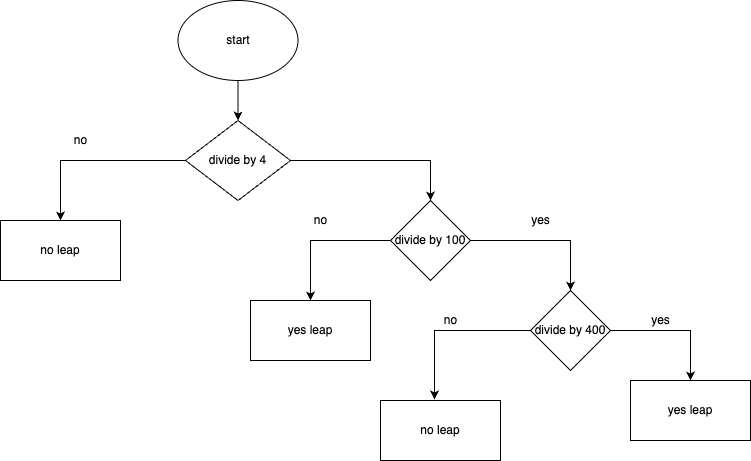

The diagram above was exported from draw.io. Its source (the exported page's mxGraphModel, read from the mxfile embedded in the PNG):
<mxGraphModel dx="946" dy="503" grid="1" gridSize="10" guides="1" tooltips="1" connect="1" arrows="1" fold="1" page="1" pageScale="1" pageWidth="827" pageHeight="1169" math="0" shadow="0">
  <root>
    <mxCell id="0" />
    <mxCell id="1" parent="0" />
    <mxCell id="2A7tyZEpB93X9Uyr4L2a-3" style="edgeStyle=orthogonalEdgeStyle;rounded=0;orthogonalLoop=1;jettySize=auto;html=1;exitX=0.5;exitY=1;exitDx=0;exitDy=0;" edge="1" parent="1" source="2A7tyZEpB93X9Uyr4L2a-2" target="2A7tyZEpB93X9Uyr4L2a-4">
      <mxGeometry relative="1" as="geometry">
        <mxPoint x="400" y="240" as="targetPoint" />
      </mxGeometry>
    </mxCell>
    <mxCell id="2A7tyZEpB93X9Uyr4L2a-2" value="start" style="ellipse;whiteSpace=wrap;html=1;" vertex="1" parent="1">
      <mxGeometry x="347.5" y="80" width="120" height="80" as="geometry" />
    </mxCell>
    <mxCell id="2A7tyZEpB93X9Uyr4L2a-8" style="edgeStyle=orthogonalEdgeStyle;rounded=0;orthogonalLoop=1;jettySize=auto;html=1;" edge="1" parent="1" source="2A7tyZEpB93X9Uyr4L2a-4" target="2A7tyZEpB93X9Uyr4L2a-6">
      <mxGeometry relative="1" as="geometry" />
    </mxCell>
    <mxCell id="2A7tyZEpB93X9Uyr4L2a-15" style="edgeStyle=orthogonalEdgeStyle;rounded=0;orthogonalLoop=1;jettySize=auto;html=1;entryX=0.5;entryY=0;entryDx=0;entryDy=0;" edge="1" parent="1" source="2A7tyZEpB93X9Uyr4L2a-4" target="2A7tyZEpB93X9Uyr4L2a-12">
      <mxGeometry relative="1" as="geometry" />
    </mxCell>
    <mxCell id="2A7tyZEpB93X9Uyr4L2a-4" value="divide by 4" style="rhombus;whiteSpace=wrap;html=1;" vertex="1" parent="1">
      <mxGeometry x="355" y="200" width="105" height="80" as="geometry" />
    </mxCell>
    <mxCell id="2A7tyZEpB93X9Uyr4L2a-6" value="no leap" style="rounded=0;whiteSpace=wrap;html=1;" vertex="1" parent="1">
      <mxGeometry x="170" y="300" width="120" height="60" as="geometry" />
    </mxCell>
    <mxCell id="2A7tyZEpB93X9Uyr4L2a-9" value="no" style="text;html=1;align=center;verticalAlign=middle;resizable=0;points=[];autosize=1;strokeColor=none;fillColor=none;" vertex="1" parent="1">
      <mxGeometry x="230" y="205" width="40" height="30" as="geometry" />
    </mxCell>
    <mxCell id="2A7tyZEpB93X9Uyr4L2a-14" style="edgeStyle=orthogonalEdgeStyle;rounded=0;orthogonalLoop=1;jettySize=auto;html=1;" edge="1" parent="1" source="2A7tyZEpB93X9Uyr4L2a-12" target="2A7tyZEpB93X9Uyr4L2a-13">
      <mxGeometry relative="1" as="geometry" />
    </mxCell>
    <mxCell id="2A7tyZEpB93X9Uyr4L2a-18" style="edgeStyle=orthogonalEdgeStyle;rounded=0;orthogonalLoop=1;jettySize=auto;html=1;entryX=0.5;entryY=0;entryDx=0;entryDy=0;" edge="1" parent="1" source="2A7tyZEpB93X9Uyr4L2a-12" target="2A7tyZEpB93X9Uyr4L2a-17">
      <mxGeometry relative="1" as="geometry" />
    </mxCell>
    <mxCell id="2A7tyZEpB93X9Uyr4L2a-12" value="divide by 100" style="rhombus;whiteSpace=wrap;html=1;" vertex="1" parent="1">
      <mxGeometry x="560" y="280" width="80" height="80" as="geometry" />
    </mxCell>
    <mxCell id="2A7tyZEpB93X9Uyr4L2a-13" value="yes leap" style="rounded=0;whiteSpace=wrap;html=1;" vertex="1" parent="1">
      <mxGeometry x="420" y="380" width="120" height="60" as="geometry" />
    </mxCell>
    <mxCell id="2A7tyZEpB93X9Uyr4L2a-16" value="no" style="text;html=1;align=center;verticalAlign=middle;resizable=0;points=[];autosize=1;strokeColor=none;fillColor=none;" vertex="1" parent="1">
      <mxGeometry x="470" y="285" width="40" height="30" as="geometry" />
    </mxCell>
    <mxCell id="2A7tyZEpB93X9Uyr4L2a-20" style="edgeStyle=orthogonalEdgeStyle;rounded=0;orthogonalLoop=1;jettySize=auto;html=1;entryX=0.45;entryY=-0.017;entryDx=0;entryDy=0;entryPerimeter=0;" edge="1" parent="1" source="2A7tyZEpB93X9Uyr4L2a-17" target="2A7tyZEpB93X9Uyr4L2a-19">
      <mxGeometry relative="1" as="geometry" />
    </mxCell>
    <mxCell id="2A7tyZEpB93X9Uyr4L2a-23" style="edgeStyle=orthogonalEdgeStyle;rounded=0;orthogonalLoop=1;jettySize=auto;html=1;" edge="1" parent="1" source="2A7tyZEpB93X9Uyr4L2a-17">
      <mxGeometry relative="1" as="geometry">
        <mxPoint x="860" y="460" as="targetPoint" />
      </mxGeometry>
    </mxCell>
    <mxCell id="2A7tyZEpB93X9Uyr4L2a-17" value="divide by 400" style="rhombus;whiteSpace=wrap;html=1;" vertex="1" parent="1">
      <mxGeometry x="700" y="370" width="80" height="80" as="geometry" />
    </mxCell>
    <mxCell id="2A7tyZEpB93X9Uyr4L2a-19" value="no leap" style="rounded=0;whiteSpace=wrap;html=1;" vertex="1" parent="1">
      <mxGeometry x="550" y="480" width="120" height="60" as="geometry" />
    </mxCell>
    <mxCell id="2A7tyZEpB93X9Uyr4L2a-21" value="no" style="text;html=1;align=center;verticalAlign=middle;resizable=0;points=[];autosize=1;strokeColor=none;fillColor=none;" vertex="1" parent="1">
      <mxGeometry x="600" y="385" width="40" height="30" as="geometry" />
    </mxCell>
    <mxCell id="2A7tyZEpB93X9Uyr4L2a-22" value="yes leap" style="rounded=0;whiteSpace=wrap;html=1;" vertex="1" parent="1">
      <mxGeometry x="800" y="460" width="120" height="60" as="geometry" />
    </mxCell>
    <mxCell id="2A7tyZEpB93X9Uyr4L2a-24" value="yes" style="text;html=1;align=center;verticalAlign=middle;resizable=0;points=[];autosize=1;strokeColor=none;fillColor=none;" vertex="1" parent="1">
      <mxGeometry x="810" y="385" width="40" height="30" as="geometry" />
    </mxCell>
    <mxCell id="2A7tyZEpB93X9Uyr4L2a-26" value="yes" style="text;html=1;align=center;verticalAlign=middle;resizable=0;points=[];autosize=1;strokeColor=none;fillColor=none;" vertex="1" parent="1">
      <mxGeometry x="690" y="285" width="40" height="30" as="geometry" />
    </mxCell>
  </root>
</mxGraphModel>